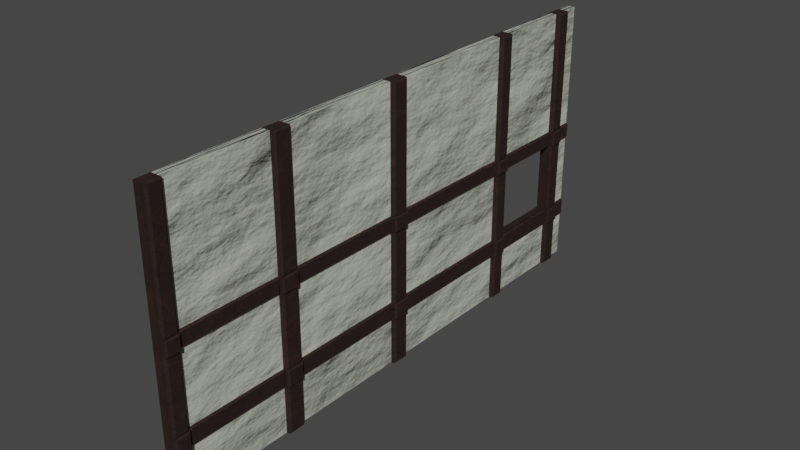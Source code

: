 # Source: LongWall.blend  (saved by Blender 3.6.11; exported with 4.5.12 LTS)
import bpy
from mathutils import Matrix  # noqa: F401  (used for matrix-valued properties, if any)

bpy.ops.wm.read_factory_settings(use_empty=True)
scene = bpy.context.scene
scene.name = 'Scene'

# ---- collections
col_collection = bpy.data.collections.new('Collection'); scene.collection.children.link(col_collection)

# ---- images (referenced by path relative to the original .blend; pixels are not part of the script)
import os
ASSET_DIR = os.environ.get("B2B_ASSET_DIR", "")  # directory of the original .blend (textures are referenced by path, not embedded)
HERE = os.path.dirname(os.path.abspath(__file__))  # packed textures are extracted next to this script under _unpacked/

def load_image(name, relpath, width, height, colorspace="sRGB"):
    """Load a texture the original file referenced (path relative to the .blend, or extracted next to this script)."""
    p = next((c for c in (os.path.join(HERE, relpath), os.path.join(ASSET_DIR, relpath)) if relpath and os.path.exists(c)), "")
    if p:
        img = bpy.data.images.load(p, check_existing=True)
        img.name = name
    else:  # same state as the original file: an image datablock whose file is absent (Cycles renders it pink)
        img = bpy.data.images.new(name, width, height)
        img.source = "FILE"
        img.filepath = "//" + (relpath or name)
    img.colorspace_settings.name = colorspace
    return img
img_woodlongwall = load_image('WoodLongWall', 'WoodLongWallDiffuse.png', 1024, 1024, 'sRGB')
img_whitelongwall = load_image('WhiteLongWall', 'WhiteLongWallNormal.png', 1024, 1024, 'sRGB')

# ---- materials (node trees are filled in below, after node groups)
mat_material = bpy.data.materials.new('Material')
mat_material_001 = bpy.data.materials.new('Material.001')

# ---- material node trees
mat_material.use_nodes = True; mat_material.node_tree.nodes.clear()
_N = mat_material.node_tree.nodes; _L = mat_material.node_tree.links
n0 = _N.new('ShaderNodeBsdfPrincipled'); n0.name = 'Principled BSDF'; n0.location = (10, 300)
n0.distribution = 'GGX'
n0.subsurface_method = 'RANDOM_WALK_SKIN'
n0.inputs[2].default_value = 0.8233
n0.inputs[3].default_value = 1.45
n0.inputs[27].default_value = (0.0, 0.0, 0.0, 1.0)
n0.inputs[28].default_value = 1.0
n1 = _N.new('ShaderNodeOutputMaterial'); n1.name = 'Material Output'; n1.location = (300, 300)
n2 = _N.new('ShaderNodeTexNoise'); n2.name = 'Noise Texture'; n2.location = (-473, 297)
n3 = _N.new('ShaderNodeMapping'); n3.name = 'Mapping'; n3.location = (-852, 296)
n4 = _N.new('ShaderNodeTexCoord'); n4.name = 'Texture Coordinate'; n4.location = (-1050, 262)
n5 = _N.new('ShaderNodeValToRGB'); n5.name = 'Color Ramp'; n5.location = (-275, 298)
while len(n5.color_ramp.elements) > 1: n5.color_ramp.elements.remove(n5.color_ramp.elements[-1])
n5.color_ramp.elements[0].position = 0.0; n5.color_ramp.elements[0].color = (0.03434, 0.01096, 0.005605, 1.0)
_e = n5.color_ramp.elements.new(0.5514); _e.color = (0.01444, 0.005182, 0.003347, 1.0)
_e = n5.color_ramp.elements.new(0.7039); _e.color = (0.006512, 0.002428, 0.001518, 1.0)
n6 = _N.new('ShaderNodeTexNoise'); n6.name = 'Musgrave Texture'; n6.location = (-652, 300)
n6.width = 150
n6.normalize = False
n6.inputs[2].default_value = 7.2
n6.inputs[3].default_value = 1.0
n6.inputs[4].default_value = 0.25
n7 = _N.new('ShaderNodeTexImage'); n7.name = 'Image Texture'; n7.location = (-478, -44)
n7.image = img_woodlongwall
_L.new(n0.outputs[0], n1.inputs[0])
_L.new(n5.outputs[0], n0.inputs[0])
_L.new(n2.outputs[0], n5.inputs[0])
_L.new(n6.outputs[0], n2.inputs[0])
_L.new(n3.outputs[0], n6.inputs[0])
_L.new(n4.outputs[3], n3.inputs[0])
n1.is_active_output = True
mat_material_001.use_nodes = True; mat_material_001.node_tree.nodes.clear()
_N = mat_material_001.node_tree.nodes; _L = mat_material_001.node_tree.links
n0 = _N.new('ShaderNodeBsdfPrincipled'); n0.name = 'Principled BSDF'; n0.location = (10, 300)
n0.distribution = 'GGX'
n0.subsurface_method = 'RANDOM_WALK_SKIN'
n0.inputs[0].default_value = (0.4452, 0.4678, 0.3968, 1.0)
n0.inputs[3].default_value = 1.45
n0.inputs[27].default_value = (0.0, 0.0, 0.0, 1.0)
n0.inputs[28].default_value = 1.0
n1 = _N.new('ShaderNodeOutputMaterial'); n1.name = 'Material Output'; n1.location = (300, 300)
n2 = _N.new('ShaderNodeBump'); n2.name = 'Bump'; n2.location = (-233, 289)
n2.inputs[1].default_value = 1.0
n2.inputs[2].default_value = 1.0
n3 = _N.new('ShaderNodeTexNoise'); n3.name = 'Noise Texture'; n3.location = (-429, 300)
n3.inputs[2].default_value = 2.6
n3.inputs[3].default_value = 15.0
n4 = _N.new('ShaderNodeMapping'); n4.name = 'Mapping'; n4.location = (-645, 304)
n5 = _N.new('ShaderNodeTexCoord'); n5.name = 'Texture Coordinate'; n5.location = (-834, 293)
n6 = _N.new('ShaderNodeTexImage'); n6.name = 'Image Texture'; n6.location = (-384, -11)
n6.image = img_whitelongwall
_L.new(n0.outputs[0], n1.inputs[0])
_L.new(n2.outputs[0], n0.inputs[5])
_L.new(n3.outputs[0], n2.inputs[3])
_L.new(n4.outputs[0], n3.inputs[0])
_L.new(n5.outputs[0], n4.inputs[0])
n1.is_active_output = True

# ---- world
world_world = bpy.data.worlds.new('World'); scene.world = world_world
world_world.use_nodes = True; world_world.node_tree.nodes.clear()
_N = world_world.node_tree.nodes; _L = world_world.node_tree.links
n0 = _N.new('ShaderNodeOutputWorld'); n0.name = 'World Output'; n0.location = (300, 300)
n1 = _N.new('ShaderNodeBackground'); n1.name = 'Background'; n1.location = (10, 300)
n1.inputs[0].default_value = (0.05088, 0.05088, 0.05088, 1.0)
_L.new(n1.outputs[0], n0.inputs[0])
n0.is_active_output = True
world_world.color = (0.05088, 0.05088, 0.05088)
world_world.use_sun_shadow = False
world_world.sun_shadow_jitter_overblur = 0.0

# ---- meshes
me_cube_001 = bpy.data.meshes.new('Cube.001')
me_cube_001.from_pydata([(-0.01967, -1.0, -1.0), (-0.01967, -1.0, 1.0), (-0.01967, 1.0, -1.0), (-0.01967, 1.0, 1.0), (0.02012, 1.0, 1.0), (0.02012, 1.0, -1.0), (0.02012, -1.0, -1.0), (0.02012, -1.0, 1.0), (-0.01967, -0.5829, -1.0), (-0.01967, -0.5829, 1.0), (0.02012, -0.5829, -1.0), (0.02012, -0.5829, 1.0), (-0.01967, -0.8751, 1.0), (0.02012, -0.8751, 1.0), (-0.01967, -0.8751, -1.0), (0.02012, -0.8751, -1.0), (-0.01967, 1.0, -0.002632), (-0.01967, -1.0, -0.002632), (0.02012, 1.0, -0.002632), (0.02012, -1.0, -0.002632), (-0.01967, -0.5829, -0.002632), (0.02012, -0.5829, -0.002632), (-0.01967, -0.8751, -0.002632), (0.02012, -0.8751, -0.002632), (-0.01967, 1.0, -0.5302), (-0.01967, -1.0, -0.5302), (0.02012, 1.0, -0.5302), (0.02012, -1.0, -0.5302), (-0.01967, -0.5829, -0.5302), (0.02012, -0.5829, -0.5302), (-0.01967, -0.8751, -0.5302), (0.02012, -0.8751, -0.5302), (-0.01967, -0.5231, -1.0), (0.02012, -0.5231, -1.0), (-0.01967, -0.5231, 1.0), (0.02012, -0.5231, 1.0), (0.02012, -0.5231, -0.002632), (-0.01967, -0.5231, -0.002632), (0.02012, -0.5231, -0.5302), (-0.01967, -0.5231, -0.5302), (-0.01967, -0.9375, 1.0), (0.02012, -0.9375, 1.0), (-0.01967, -0.9375, -1.0), (0.02012, -0.9375, -1.0), (-0.01967, -0.9375, -0.002632), (0.02012, -0.9375, -0.002632), (0.02012, -0.9375, -0.5302), (-0.01967, -0.9375, -0.5302), (-0.01967, 1.0, 0.1055), (-0.01967, -1.0, 0.1055), (0.02012, 1.0, 0.1055), (0.02012, -1.0, 0.1055), (-0.01967, -0.5829, 0.1055), (0.02012, -0.5829, 0.1055), (-0.01967, -0.8751, 0.1055), (0.02012, -0.8751, 0.1055), (-0.01967, -0.5231, 0.1055), (0.02012, -0.5231, 0.1055), (-0.01967, -0.9375, 0.1055), (0.02012, -0.9375, 0.1055), (-0.01967, 1.0, -0.6505), (-0.01967, -1.0, -0.6505), (0.02012, 1.0, -0.6505), (0.02012, -1.0, -0.6505), (-0.01967, -0.5829, -0.6505), (0.02012, -0.5829, -0.6505), (-0.01967, -0.8751, -0.6505), (0.02012, -0.8751, -0.6505), (0.02012, -0.5231, -0.6505), (-0.01967, -0.5231, -0.6505), (0.02012, -0.9375, -0.6505), (-0.01967, -0.9375, -0.6505), (-0.01967, -0.01537, -1.0), (-0.01967, 0.4923, -1.0), (0.02012, -0.01537, -1.0), (0.02012, 0.4923, -1.0), (-0.01967, -0.01537, -0.002632), (-0.01967, 0.4923, -0.002632), (-0.01967, -0.01537, -0.5302), (-0.01967, 0.4923, -0.5302), (-0.01967, 0.4923, 1.0), (-0.01967, -0.01537, 1.0), (0.02012, 0.4923, 1.0), (0.02012, -0.01537, 1.0), (0.02012, 0.4923, -0.002632), (0.02012, -0.01537, -0.002632), (0.02012, 0.4923, -0.5302), (0.02012, -0.01537, -0.5302), (0.02012, 0.4923, 0.1055), (0.02012, -0.01537, 0.1055), (-0.01967, -0.01537, 0.1055), (-0.01967, 0.4923, 0.1055), (-0.01967, -0.01537, -0.6505), (-0.01967, 0.4923, -0.6505), (0.02012, 0.4923, -0.6505), (0.02012, -0.01537, -0.6505), (-0.01967, 0.9433, -1.0), (0.02012, 0.9433, -1.0), (-0.01967, 0.9433, -0.002632), (-0.01967, 0.9433, -0.5302), (-0.01967, 0.9433, 0.1055), (-0.01967, 0.9433, -0.6505), (-0.01967, 0.9433, 1.0), (0.02012, 0.9433, 1.0), (0.02012, 0.9433, -0.002632), (0.02012, 0.9433, -0.5302), (0.02012, 0.9433, 0.1055), (0.02012, 0.9433, -0.6505), (-0.01967, 0.5604, 1.0), (0.02012, 0.5604, 1.0), (0.02012, 0.5604, -0.002632), (0.02012, 0.5604, -0.5302), (0.02012, 0.5604, 0.1055), (0.02012, 0.5604, -0.6505), (-0.01967, 0.5604, -1.0), (0.02012, 0.5604, -1.0), (-0.01967, 0.5604, -0.002632), (-0.01967, 0.5604, -0.5302), (-0.01967, 0.5604, 0.1055), (-0.01967, 0.5604, -0.6505), (-0.01967, 0.05177, -1.0), (0.02012, 0.05177, -1.0), (-0.01967, 0.05177, -0.002632), (-0.01967, 0.05177, -0.5302), (-0.01967, 0.05177, 1.0), (0.02012, 0.05177, 1.0), (0.02012, 0.05177, -0.002632), (0.02012, 0.05177, -0.5302), (0.02012, 0.05177, 0.1055), (-0.01967, 0.05177, 0.1055), (-0.01967, 0.05177, -0.6505), (0.02012, 0.05177, -0.6505), (-0.03307, 1.0, -0.6505), (-0.04079, 0.9923, -0.6582), (-0.04079, 0.9923, -0.9923), (-0.03307, 1.0, -1.0), (-0.04079, 0.9511, -0.9923), (-0.03307, 0.9433, -1.0), (-0.04079, -0.5308, 0.9923), (-0.03307, -0.5231, 1.0), (-0.03307, -0.5829, 1.0), (-0.04079, -0.5752, 0.9923), (-0.04079, -0.5752, -0.6582), (-0.03307, -0.5829, -0.6505), (-0.03307, -0.5829, -1.0), (-0.04079, -0.5752, -0.9923), (-0.04079, -0.9298, -0.9923), (-0.03307, -0.9375, -1.0), (-0.03307, -0.8751, -1.0), (-0.04079, -0.8828, -0.9923), (-0.03307, -0.8751, -0.6505), (-0.04079, -0.8828, -0.6582), (-0.03307, 0.9433, -0.002632), (-0.04079, 0.9511, -0.01035), (-0.04079, 0.9923, -0.01035), (-0.03307, 1.0, -0.002632), (-0.03307, -0.9375, -0.002632), (-0.04079, -0.9298, -0.01035), (-0.04079, -0.8828, -0.01035), (-0.03307, -0.8751, -0.002632), (-0.04079, 0.9923, -0.5225), (-0.03307, 1.0, -0.5302), (-0.04079, -0.5752, -0.01035), (-0.03307, -0.5829, -0.002632), (-0.03307, -0.5829, -0.5302), (-0.04079, -0.5752, -0.5225), (-0.04079, -0.8828, -0.5225), (-0.03307, -0.8751, -0.5302), (-0.04079, 0.9511, -0.5225), (-0.03307, 0.9433, -0.5302), (-0.04079, -0.9298, -0.5225), (-0.03307, -0.9375, -0.5302), (-0.03307, -0.5231, -1.0), (-0.04079, -0.5308, -0.9923), (-0.04079, -0.5308, -0.01035), (-0.03307, -0.5231, -0.002632), (-0.03307, -0.5231, -0.5302), (-0.04079, -0.5308, -0.5225), (-0.03307, -0.5231, -0.6505), (-0.04079, -0.5308, -0.6582), (-0.04079, -0.8828, 0.9923), (-0.03307, -0.8751, 1.0), (-0.03307, -0.9375, 1.0), (-0.04079, -0.9298, 0.9923), (-0.04079, -0.9298, -0.6582), (-0.03307, -0.9375, -0.6505), (-0.03307, 1.0, 1.0), (-0.04079, 0.9923, 0.9923), (-0.04079, 0.9923, 0.1133), (-0.03307, 1.0, 0.1055), (-0.03307, -0.5829, 0.1055), (-0.04079, -0.5752, 0.1133), (-0.04079, -0.8828, 0.1133), (-0.03307, -0.8751, 0.1055), (-0.04079, -0.5308, 0.1133), (-0.03307, -0.5231, 0.1055), (-0.03307, -0.9375, 0.1055), (-0.04079, -0.9298, 0.1133), (-0.04079, 0.9511, 0.1133), (-0.03307, 0.9433, 0.1055), (-0.03307, 0.9433, -0.6505), (-0.04079, 0.9511, -0.6582), (-0.04079, 0.5527, 0.9923), (-0.03307, 0.5604, 1.0), (-0.03307, 0.4923, 1.0), (-0.04079, 0.5, 0.9923), (-0.04079, 0.04405, 0.9923), (-0.03307, 0.05177, 1.0), (-0.03307, -0.01537, 1.0), (-0.04079, -0.007652, 0.9923), (-0.03307, 0.4923, 0.1055), (-0.04079, 0.5, 0.1133), (-0.03307, -0.01537, 0.1055), (-0.04079, -0.007652, 0.1133), (-0.04079, 0.5, -0.6582), (-0.03307, 0.4923, -0.6505), (-0.03307, 0.4923, -1.0), (-0.04079, 0.5, -0.9923), (-0.04079, -0.007652, -0.6582), (-0.03307, -0.01537, -0.6505), (-0.03307, -0.01537, -1.0), (-0.04079, -0.007652, -0.9923), (-0.04079, 0.5, -0.01035), (-0.03307, 0.4923, -0.002632), (-0.03307, 0.4923, -0.5302), (-0.04079, 0.5, -0.5225), (-0.04079, -0.007652, -0.01035), (-0.03307, -0.01537, -0.002632), (-0.03307, -0.01537, -0.5302), (-0.04079, -0.007652, -0.5225), (-0.03307, 0.9433, 1.0), (-0.04079, 0.9511, 0.9923), (-0.03307, 0.5604, -1.0), (-0.04079, 0.5527, -0.9923), (-0.04079, 0.5527, -0.01035), (-0.03307, 0.5604, -0.002632), (-0.03307, 0.5604, -0.5302), (-0.04079, 0.5527, -0.5225), (-0.03307, 0.5604, 0.1055), (-0.04079, 0.5527, 0.1133), (-0.04079, 0.5527, -0.6582), (-0.03307, 0.5604, -0.6505), (-0.03307, 0.05177, -1.0), (-0.04079, 0.04405, -0.9923), (-0.04079, 0.04405, -0.01035), (-0.03307, 0.05177, -0.002632), (-0.03307, 0.05177, -0.5302), (-0.04079, 0.04405, -0.5225), (-0.03307, 0.05177, 0.1055), (-0.04079, 0.04405, 0.1133), (-0.04079, 0.04405, -0.6582), (-0.03307, 0.05177, -0.6505), (-0.02535, 0.9433, -0.6505), (-0.0328, 0.9359, -0.6431), (-0.0328, 0.5678, -0.6431), (-0.02535, 0.5604, -0.6505), (-0.0328, 0.9359, 0.09809), (-0.02535, 0.9433, 0.1055), (-0.0328, 0.5678, 0.09809), (-0.02535, 0.5604, 0.1055), (-0.0328, 0.9359, -0.5376), (-0.02535, 0.9433, -0.5302), (-0.02535, 0.5604, -0.5302), (-0.0328, 0.5678, -0.5376), (-0.0328, 0.9359, 0.004821), (-0.02535, 0.9433, -0.002632), (-0.02535, 0.5604, -0.002632), (-0.0328, 0.5678, 0.004821), (-0.0328, 0.4849, -0.6431), (-0.02535, 0.4923, -0.6505), (-0.0328, 0.05922, -0.6431), (-0.02535, 0.05177, -0.6505), (-0.02535, -0.01537, -0.6505), (-0.0328, -0.02282, -0.6431), (-0.0328, 0.4849, 0.09809), (-0.02535, 0.4923, 0.1055), (-0.0328, 0.05922, 0.09809), (-0.02535, 0.05177, 0.1055), (-0.02535, -0.01537, 0.1055), (-0.0328, -0.02282, 0.09809), (-0.0328, 0.4849, -0.5376), (-0.02535, 0.4923, -0.5302), (-0.02535, 0.05177, -0.5302), (-0.0328, 0.05922, -0.5376), (-0.0328, -0.02282, -0.5376), (-0.02535, -0.01537, -0.5302), (-0.02535, 0.4923, -0.002632), (-0.0328, 0.4849, 0.004821), (-0.0328, 0.05922, 0.004821), (-0.02535, 0.05177, -0.002632), (-0.0328, -0.02282, 0.004821), (-0.02535, -0.01537, -0.002632), (-0.0328, -0.945, -0.6431), (-0.02535, -0.9375, -0.6505), (-0.0328, -0.5156, -0.6431), (-0.02535, -0.5231, -0.6505), (-0.0328, -0.5156, -0.5376), (-0.02535, -0.5231, -0.5302), (-0.0328, -0.8676, -0.6431), (-0.02535, -0.8751, -0.6505), (-0.0328, -0.5903, -0.6431), (-0.02535, -0.5829, -0.6505), (-0.0328, -0.9925, -0.6431), (-0.02535, -1.0, -0.6505), (-0.0328, -0.945, 0.09809), (-0.02535, -0.9375, 0.1055), (-0.0328, -0.945, -0.5376), (-0.02535, -0.9375, -0.5302), (-0.0328, -0.9925, -0.5376), (-0.02535, -1.0, -0.5302), (-0.0328, -0.945, 0.004821), (-0.02535, -0.9375, -0.002632), (-0.0328, -0.5156, 0.004821), (-0.02535, -0.5231, -0.002632), (-0.0328, -0.5156, 0.09809), (-0.02535, -0.5231, 0.1055), (-0.0328, -0.5903, -0.5376), (-0.02535, -0.5829, -0.5302), (-0.0328, -0.8676, -0.5376), (-0.02535, -0.8751, -0.5302), (-0.0328, -0.8676, 0.004821), (-0.02535, -0.8751, -0.002632), (-0.02535, -0.8751, 0.1055), (-0.0328, -0.8676, 0.09809), (-0.0328, -0.5903, 0.004821), (-0.02535, -0.5829, -0.002632), (-0.02535, -0.5829, 0.1055), (-0.0328, -0.5903, 0.09809), (-0.0328, -0.9925, 0.004821), (-0.02535, -1.0, -0.002632), (-0.0328, -0.9925, 0.09809), (-0.02535, -1.0, 0.1055), (-0.04839, 0.04523, -0.644), (-0.04186, 0.05177, -0.6505), (-0.04839, 0.04523, 0.09901), (-0.04186, 0.05177, 0.1055), (-0.04839, 0.04523, -0.5367), (-0.04186, 0.05177, -0.5302), (-0.04839, 0.04523, 0.003902), (-0.04186, 0.05177, -0.002632), (-0.04839, 0.5539, -0.644), (-0.04186, 0.5604, -0.6505), (-0.04839, 0.5539, 0.09901), (-0.04186, 0.5604, 0.1055), (-0.04839, 0.5539, -0.5367), (-0.04186, 0.5604, -0.5302), (-0.04839, 0.5539, 0.003902), (-0.04186, 0.5604, -0.002632), (-0.04839, -0.008833, 0.003902), (-0.04186, -0.01537, -0.002632), (-0.04839, -0.008833, 0.09901), (-0.04186, -0.01537, 0.1055), (-0.04839, 0.4989, 0.003902), (-0.04186, 0.4923, -0.002632), (-0.04186, 0.4923, 0.1055), (-0.04839, 0.4989, 0.09901), (-0.04839, -0.008833, -0.644), (-0.04186, -0.01537, -0.6505), (-0.04839, -0.008833, -0.5367), (-0.04186, -0.01537, -0.5302), (-0.04839, 0.4989, -0.644), (-0.04186, 0.4923, -0.6505), (-0.04186, 0.4923, -0.5302), (-0.04839, 0.4989, -0.5367), (-0.04839, 0.9499, -0.644), (-0.04186, 0.9433, -0.6505), (-0.04839, -0.931, -0.644), (-0.04186, -0.9375, -0.6505), (-0.04186, -0.5231, -0.6505), (-0.04839, -0.5296, -0.644), (-0.04839, -0.8816, -0.644), (-0.04186, -0.8751, -0.6505), (-0.04839, -0.5764, -0.644), (-0.04186, -0.5829, -0.6505), (-0.04839, 0.9935, -0.644), (-0.04186, 1.0, -0.6505), (-0.04839, 0.9499, 0.09901), (-0.04186, 0.9433, 0.1055), (-0.04839, -0.931, 0.09901), (-0.04186, -0.9375, 0.1055), (-0.04839, -0.5296, 0.09901), (-0.04186, -0.5231, 0.1055), (-0.04839, -0.5296, -0.5367), (-0.04186, -0.5231, -0.5302), (-0.04839, -0.5764, -0.5367), (-0.04186, -0.5829, -0.5302), (-0.04186, -0.5231, -0.002632), (-0.04839, -0.5296, 0.003902), (-0.04186, -0.8751, -0.5302), (-0.04839, -0.8816, -0.5367), (-0.04839, -0.931, -0.5367), (-0.04186, -0.9375, -0.5302), (-0.04186, 1.0, -0.5302), (-0.04839, 0.9935, -0.5367), (-0.04839, 0.9499, -0.5367), (-0.04186, 0.9433, -0.5302), (-0.04839, -0.931, 0.003902), (-0.04186, -0.9375, -0.002632), (-0.04839, 0.9499, 0.003902), (-0.04186, 0.9433, -0.002632), (-0.04839, -0.8816, 0.003902), (-0.04186, -0.8751, -0.002632), (-0.04839, -0.8816, 0.09901), (-0.04186, -0.8751, 0.1055), (-0.04839, -0.5764, 0.003902), (-0.04186, -0.5829, -0.002632), (-0.04839, -0.5764, 0.09901), (-0.04186, -0.5829, 0.1055), (-0.04839, 0.9935, 0.003902), (-0.04186, 1.0, -0.002632), (-0.04839, 0.9935, 0.09901), (-0.04186, 1.0, 0.1055)], [], [(40, 1, 7, 41), (59, 41, 7, 51), (48, 3, 4, 50), (61, 0, 6, 63), (96, 2, 5, 97), (71, 61, 0, 42), (91, 118, 238, 210), (14, 8, 10, 15), (57, 35, 11, 53), (34, 9, 11, 35), (42, 14, 15, 43), (64, 66, 14, 8), (53, 11, 13, 55), (9, 12, 13, 11), (29, 28, 30, 31), (122, 77, 286, 289), (38, 36, 21, 29), (402, 378, 396, 400), (22, 20, 325, 321), (49, 17, 19, 51), (24, 16, 18, 26), (46, 45, 19, 27), (70, 46, 27, 63), (60, 24, 26, 62), (68, 38, 29, 65), (65, 29, 31, 67), (28, 20, 21, 29), (76, 78, 228, 227), (44, 17, 25, 47), (17, 25, 27, 19), (30, 31, 23, 22), (21, 23, 22, 20), (76, 37, 39, 78), (95, 87, 38, 68), (39, 28, 385, 383), (87, 85, 36, 38), (81, 34, 35, 83), (89, 83, 35, 57), (92, 69, 32, 72), (8, 32, 33, 10), (124, 81, 208, 207), (67, 31, 46, 70), (31, 23, 45, 46), (77, 116, 347, 353), (0, 42, 43, 6), (100, 48, 189, 199), (55, 13, 41, 59), (12, 40, 41, 13), (23, 55, 59, 45), (79, 117, 236, 224), (85, 89, 57, 36), (81, 34, 56, 90), (1, 49, 51, 7), (40, 1, 49, 58), (14, 66, 150, 148), (9, 12, 54, 52), (21, 53, 55, 23), (36, 57, 53, 21), (16, 48, 50, 18), (45, 59, 51, 19), (64, 69, 368, 373), (15, 67, 70, 43), (274, 276, 288, 287), (74, 95, 68, 33), (10, 65, 67, 15), (33, 68, 65, 10), (2, 60, 62, 5), (43, 70, 63, 6), (37, 76, 291, 313), (79, 93, 361, 362), (79, 123, 282, 281), (25, 61, 63, 27), (115, 113, 94, 75), (121, 131, 95, 74), (344, 363, 360, 340), (78, 92, 357, 359), (72, 120, 242, 220), (30, 22, 159, 167), (110, 112, 88, 84), (126, 128, 89, 85), (93, 73, 216, 215), (9, 52, 190, 140), (112, 109, 82, 88), (128, 125, 83, 89), (108, 80, 82, 109), (124, 81, 83, 125), (111, 110, 84, 86), (127, 126, 85, 87), (90, 76, 349, 351), (101, 60, 375, 365), (113, 111, 86, 94), (131, 127, 87, 95), (24, 16, 155, 161), (92, 72, 220, 219), (32, 72, 74, 33), (120, 73, 75, 121), (42, 14, 148, 147), (62, 26, 105, 107), (130, 123, 337, 333), (26, 18, 104, 105), (3, 102, 103, 4), (50, 4, 103, 106), (8, 32, 172, 144), (18, 50, 106, 104), (22, 44, 156, 159), (66, 30, 388, 371), (5, 62, 107, 97), (114, 96, 97, 115), (73, 114, 115, 75), (98, 116, 117, 99), (107, 105, 111, 113), (71, 47, 307, 293), (105, 104, 110, 111), (102, 108, 109, 103), (106, 103, 109, 112), (101, 119, 114, 96), (104, 106, 112, 110), (102, 108, 118, 100), (44, 58, 305, 311), (97, 107, 113, 115), (72, 120, 121, 74), (77, 122, 123, 79), (94, 86, 127, 131), (76, 90, 278, 291), (86, 84, 126, 127), (80, 124, 125, 82), (88, 82, 125, 128), (93, 130, 120, 73), (84, 88, 128, 126), (80, 124, 129, 91), (117, 119, 255, 262), (75, 94, 131, 121), (69, 64, 143, 178), (37, 20, 163, 175), (44, 47, 171, 156), (71, 42, 147, 185), (54, 12, 181, 193), (56, 34, 139, 195), (118, 108, 203, 238), (129, 124, 207, 248), (119, 93, 215, 241), (130, 92, 219, 251), (116, 77, 223, 235), (122, 76, 227, 245), (98, 99, 169, 152), (60, 101, 200, 132), (3, 102, 230, 186), (179, 142, 145, 173), (90, 129, 248, 212), (28, 39, 176, 164), (54, 22, 321, 322), (187, 231, 198, 188), (73, 114, 232, 216), (158, 157, 170, 166), (47, 30, 167, 171), (240, 214, 217, 233), (120, 130, 251, 242), (12, 40, 182, 181), (250, 218, 221, 243), (16, 98, 152, 155), (202, 205, 211, 239), (64, 8, 144, 143), (174, 162, 165, 177), (151, 184, 146, 149), (206, 209, 213, 249), (123, 122, 245, 246), (40, 58, 196, 182), (99, 24, 161, 169), (66, 71, 185, 150), (81, 90, 212, 208), (34, 9, 140, 139), (117, 116, 235, 236), (39, 37, 175, 176), (133, 201, 136, 134), (138, 141, 191, 194), (101, 96, 137, 200), (154, 153, 168, 160), (80, 91, 210, 204), (48, 3, 186, 189), (180, 183, 197, 192), (108, 80, 204, 203), (96, 2, 135, 137), (77, 79, 224, 223), (102, 100, 199, 230), (234, 222, 225, 237), (20, 28, 164, 163), (244, 226, 229, 247), (32, 69, 178, 172), (78, 123, 246, 228), (52, 56, 195, 190), (114, 119, 241, 232), (58, 54, 193, 196), (133, 134, 135, 132), (137, 135, 134, 136), (139, 140, 141, 138), (143, 144, 145, 142), (147, 148, 149, 146), (151, 149, 148, 150), (153, 154, 155, 152), (157, 158, 159, 156), (154, 160, 161, 155), (163, 164, 165, 162), (158, 166, 167, 159), (169, 161, 160, 168), (171, 167, 166, 170), (144, 172, 173, 145), (162, 174, 175, 163), (164, 176, 177, 165), (174, 177, 176, 175), (179, 173, 172, 178), (181, 182, 183, 180), (156, 171, 170, 157), (185, 147, 146, 184), (187, 188, 189, 186), (140, 190, 191, 141), (180, 192, 193, 181), (138, 194, 195, 139), (182, 196, 197, 183), (196, 193, 192, 197), (199, 189, 188, 198), (190, 195, 194, 191), (184, 151, 150, 185), (201, 133, 132, 200), (142, 179, 178, 143), (203, 204, 205, 202), (207, 208, 209, 206), (204, 210, 211, 205), (208, 212, 213, 209), (215, 216, 217, 214), (219, 220, 221, 218), (223, 224, 225, 222), (227, 228, 229, 226), (186, 230, 231, 187), (152, 169, 168, 153), (200, 137, 136, 201), (230, 199, 198, 231), (216, 232, 233, 217), (222, 234, 235, 223), (224, 236, 237, 225), (210, 238, 239, 211), (214, 240, 241, 215), (234, 237, 236, 235), (240, 233, 232, 241), (202, 239, 238, 203), (220, 242, 243, 221), (226, 244, 245, 227), (228, 246, 247, 229), (212, 248, 249, 213), (218, 250, 251, 219), (244, 247, 246, 245), (250, 243, 242, 251), (206, 249, 248, 207), (2, 60, 132, 135), (47, 25, 309, 307), (90, 56, 315, 278), (92, 78, 285, 272), (64, 28, 317, 301), (61, 71, 293, 303), (118, 116, 266, 259), (101, 99, 261, 252), (129, 122, 289, 277), (130, 93, 269, 271), (99, 117, 262, 261), (284, 296, 294, 273), (25, 61, 303, 309), (56, 37, 313, 315), (78, 39, 297, 285), (123, 130, 271, 282), (256, 258, 267, 264), (49, 17, 329, 331), (316, 318, 298, 300), (304, 330, 328, 310), (30, 66, 299, 319), (93, 79, 281, 269), (17, 44, 311, 329), (28, 30, 319, 317), (52, 54, 322, 326), (69, 92, 272, 295), (116, 98, 265, 266), (20, 52, 326, 325), (39, 69, 295, 297), (98, 100, 257, 265), (66, 64, 301, 299), (280, 283, 270, 268), (260, 263, 254, 253), (91, 129, 277, 275), (100, 118, 259, 257), (77, 91, 275, 286), (327, 323, 320, 324), (306, 308, 302, 292), (58, 49, 331, 305), (279, 314, 312, 290), (256, 264, 265, 257), (279, 290, 291, 278), (295, 272, 273, 294), (289, 286, 287, 288), (263, 260, 261, 262), (276, 274, 275, 277), (283, 280, 281, 282), (277, 289, 288, 276), (255, 252, 253, 254), (309, 303, 302, 308), (319, 299, 298, 318), (280, 268, 269, 281), (313, 291, 290, 312), (299, 301, 300, 298), (259, 266, 267, 258), (274, 287, 286, 275), (318, 316, 317, 319), (329, 311, 310, 328), (316, 300, 301, 317), (266, 265, 264, 267), (327, 324, 325, 326), (260, 253, 252, 261), (284, 273, 272, 285), (331, 329, 328, 330), (314, 279, 278, 315), (323, 327, 326, 322), (297, 295, 294, 296), (262, 255, 254, 263), (330, 304, 305, 331), (296, 284, 285, 297), (282, 271, 270, 283), (304, 310, 311, 305), (321, 325, 324, 320), (322, 321, 320, 323), (258, 256, 257, 259), (308, 306, 307, 309), (271, 269, 268, 270), (315, 313, 312, 314), (306, 292, 293, 307), (303, 293, 292, 302), (119, 101, 252, 255), (56, 52, 407, 381), (47, 71, 367, 391), (69, 39, 383, 368), (118, 91, 354, 343), (92, 130, 333, 357), (117, 79, 362, 345), (123, 78, 359, 337), (48, 100, 377, 411), (71, 66, 371, 367), (91, 77, 353, 354), (389, 390, 366, 370), (116, 118, 343, 347), (393, 394, 364, 374), (22, 54, 403, 401), (119, 117, 345, 341), (100, 98, 399, 377), (98, 16, 409, 399), (99, 101, 365, 395), (129, 90, 351, 335), (93, 119, 341, 361), (76, 122, 339, 349), (58, 44, 397, 379), (30, 47, 391, 388), (342, 355, 352, 346), (60, 24, 392, 375), (44, 22, 401, 397), (54, 58, 379, 403), (20, 37, 386, 405), (24, 99, 395, 392), (410, 376, 398, 408), (16, 48, 411, 409), (28, 64, 373, 385), (37, 56, 381, 386), (382, 384, 372, 369), (380, 406, 404, 387), (52, 20, 405, 407), (122, 129, 335, 339), (334, 350, 348, 338), (357, 333, 332, 356), (361, 341, 340, 360), (373, 368, 369, 372), (353, 347, 346, 352), (406, 380, 381, 407), (393, 374, 375, 392), (367, 371, 370, 366), (349, 339, 338, 348), (377, 399, 398, 376), (355, 342, 343, 354), (389, 370, 371, 388), (336, 332, 333, 337), (363, 344, 345, 362), (376, 410, 411, 377), (391, 367, 366, 390), (379, 397, 396, 378), (354, 353, 352, 355), (395, 365, 364, 394), (394, 393, 392, 395), (402, 400, 401, 403), (382, 369, 368, 383), (405, 386, 387, 404), (344, 340, 341, 345), (351, 349, 348, 350), (359, 357, 356, 358), (362, 361, 360, 363), (397, 401, 400, 396), (380, 387, 386, 381), (384, 382, 383, 385), (365, 375, 374, 364), (399, 409, 408, 398), (390, 389, 388, 391), (334, 338, 339, 335), (342, 346, 347, 343), (385, 373, 372, 384), (378, 402, 403, 379), (410, 408, 409, 411), (407, 405, 404, 406), (350, 334, 335, 351), (358, 336, 337, 359), (336, 358, 356, 332)])
me_cube_001.polygons.foreach_set('material_index', [1, 1, 0, 1, 0, 1, 0, 1, 0, 0, 0, 1, 1, 1, 0, 0, 0, 0, 0, 0, 0, 1, 0, 0, 0, 0, 0, 0, 1, 1, 0, 0, 1, 0, 0, 1, 1, 1, 1, 0, 0, 0, 0, 0, 1, 0, 0, 0, 0, 0, 0, 1, 1, 1, 0, 1, 0, 0, 0, 0, 0, 0, 0, 1, 1, 0, 0, 1, 0, 0, 0, 0, 0, 0, 0, 0, 0, 0, 0, 0, 0, 0, 0, 0, 0, 0, 0, 0, 0, 0, 0, 0, 0, 0, 1, 1, 0, 0, 0, 0, 0, 0, 0, 0, 0, 0, 0, 1, 0, 1, 0, 0, 1, 1, 1, 1, 0, 1, 0, 1, 0, 1, 0, 0, 1, 1, 1, 1, 0, 1, 0, 1, 0, 0, 0, 0, 0, 0, 0, 0, 0, 0, 0, 0, 0, 0, 0, 0, 0, 0, 0, 0, 0, 0, 0, 0, 0, 0, 0, 0, 0, 0, 0, 0, 0, 0, 0, 0, 0, 0, 0, 0, 0, 0, 0, 0, 0, 0, 0, 0, 0, 0, 0, 0, 0, 0, 0, 0, 0, 0, 0, 0, 0, 0, 0, 0, 0, 0, 0, 0, 0, 0, 0, 0, 0, 0, 0, 0, 0, 0, 0, 0, 0, 0, 0, 0, 0, 0, 0, 0, 0, 0, 0, 0, 0, 0, 0, 0, 0, 0, 0, 0, 0, 0, 0, 0, 0, 0, 0, 0, 0, 0, 0, 0, 0, 0, 0, 0, 0, 0, 0, 0, 0, 0, 0, 0, 0, 0, 0, 0, 0, 0, 0, 0, 0, 0, 0, 0, 0, 0, 0, 0, 0, 0, 0, 0, 0, 0, 0, 0, 0, 0, 0, 0, 0, 0, 0, 0, 0, 0, 0, 0, 0, 0, 0, 0, 0, 0, 0, 0, 0, 0, 0, 0, 0, 0, 0, 0, 0, 0, 0, 0, 0, 0, 0, 0, 0, 0, 0, 0, 0, 0, 0, 0, 0, 0, 0, 0, 0, 0, 0, 0, 0, 0, 0, 0, 0, 0, 0, 0, 0, 0, 0, 0, 0, 0, 0, 0, 0, 0, 0, 0, 0, 0, 0, 0, 0, 0, 0, 0, 0, 0, 0, 0, 0, 0, 0, 0, 0, 0, 0, 0, 0, 0, 0, 0, 0, 0, 0, 0, 0, 0, 0, 0, 0, 0, 0, 0, 0, 0, 0, 0, 0, 0, 0, 0, 0, 0, 0, 0, 0, 0, 0, 0, 0, 0, 0, 0, 0, 0, 0, 0])
_uv = me_cube_001.uv_layers.new(name='UVMap')
_uv.uv.foreach_set('vector', [0.1262, 0.5368, 0.1118, 0.5376, 0.1123, 0.5469, 0.1269, 0.5461, 0.1368, 0.7544, 0.1269, 0.5461, 0.1123, 0.5469, 0.1226, 0.7552, 0.5871, 0.3149, 0.5889, 0.5236, 0.5982, 0.5235, 0.5956, 0.3155, 0.056, 0.1591, 0.01579, 0.05567, 8.178e-05, 0.06057, 0.04598, 0.1636, 0.6209, 0.03035, 0.6443, 0.02989, 0.6432, 0.01484, 0.6218, 0.01646, 0.07335, 0.1529, 0.056, 0.1591, 0.01579, 0.05567, 0.03848, 0.04984, 0.4641, 0.3107, 0.4822, 0.3119, 0.4807, 0.3134, 0.4654, 0.3125, 0.06442, 0.04492, 0.1535, 0.02787, 0.1522, 0.01464, 0.06141, 0.03079, 0.232, 0.7502, 0.2244, 0.5414, 0.21, 0.5421, 0.2185, 0.7508, 0.2237, 0.5322, 0.2096, 0.5325, 0.21, 0.5421, 0.2244, 0.5414, 0.03848, 0.04984, 0.06442, 0.04492, 0.06141, 0.03079, 0.03575, 0.03455, 0.1718, 0.1299, 0.08882, 0.1471, 0.06442, 0.04492, 0.1535, 0.02787, 0.2185, 0.7508, 0.21, 0.5421, 0.1416, 0.5454, 0.151, 0.7537, 0.2096, 0.5325, 0.1412, 0.5362, 0.1416, 0.5454, 0.21, 0.5421, 0.2225, 0.8924, 0.2193, 0.8868, 0.1583, 0.887, 0.1551, 0.8923, 0.3534, 0.2852, 0.4668, 0.2857, 0.4656, 0.2858, 0.3546, 0.2854, 0.2359, 0.893, 0.2333, 0.7748, 0.2195, 0.776, 0.2225, 0.8924, 0.1233, 0.3235, 0.116, 0.3247, 0.1135, 0.3103, 0.1206, 0.3092, 0.123, 0.3054, 0.1947, 0.2953, 0.1937, 0.2957, 0.1241, 0.3051, 0.09913, 0.3303, 0.09553, 0.3096, 0.08704, 0.3111, 0.09069, 0.3314, 0.607, 0.1642, 0.5898, 0.2944, 0.5984, 0.2953, 0.6162, 0.1668, 0.1412, 0.8926, 0.1382, 0.7788, 0.1244, 0.7794, 0.1274, 0.8928, 0.1412, 0.9198, 0.1412, 0.8926, 0.1274, 0.8928, 0.1271, 0.9197, 0.6169, 0.1382, 0.607, 0.1642, 0.6162, 0.1668, 0.627, 0.142, 0.2358, 0.9201, 0.2359, 0.893, 0.2225, 0.8924, 0.2222, 0.92, 0.2222, 0.92, 0.2225, 0.8924, 0.1551, 0.8923, 0.1553, 0.9198, 0.2179, 0.8883, 0.2146, 0.7804, 0.2195, 0.776, 0.2225, 0.8924, 0.338, 0.2855, 0.3306, 0.1472, 0.3325, 0.1491, 0.3389, 0.2839, 0.1098, 0.3073, 0.09553, 0.3096, 0.06838, 0.1846, 0.0835, 0.1799, 0.09553, 0.3096, 0.06838, 0.1846, 0.05946, 0.1879, 0.08704, 0.3111, 0.1596, 0.8887, 0.1551, 0.8923, 0.1522, 0.7784, 0.1574, 0.7819, 0.2195, 0.776, 0.1522, 0.7784, 0.1557, 0.7833, 0.2161, 0.7818, 0.338, 0.2855, 0.2078, 0.2945, 0.1944, 0.1579, 0.3306, 0.1472, 0.3515, 0.9198, 0.3513, 0.8922, 0.2359, 0.893, 0.2358, 0.9201, 0.1944, 0.1579, 0.1757, 0.1615, 0.1782, 0.1579, 0.1908, 0.1555, 0.3513, 0.8922, 0.3497, 0.7717, 0.2333, 0.7748, 0.2359, 0.893, 0.3443, 0.5275, 0.2237, 0.5322, 0.2244, 0.5414, 0.3442, 0.5371, 0.3495, 0.7466, 0.3442, 0.5371, 0.2244, 0.5414, 0.232, 0.7502, 0.3315, 0.1147, 0.1872, 0.127, 0.1759, 0.02596, 0.3252, 0.01372, 0.1535, 0.02787, 0.1759, 0.02596, 0.1743, 0.01289, 0.1522, 0.01464, 0.3601, 0.5271, 0.3443, 0.5275, 0.3453, 0.5259, 0.359, 0.5257, 0.1553, 0.9198, 0.1551, 0.8923, 0.1412, 0.8926, 0.1412, 0.9198, 0.1551, 0.8923, 0.1522, 0.7784, 0.1382, 0.7788, 0.1412, 0.8926, 0.4668, 0.2857, 0.4823, 0.2857, 0.48, 0.2882, 0.4689, 0.2882, 0.01579, 0.05567, 0.03848, 0.04984, 0.03575, 0.03455, 0.01198, 0.04053, 0.5744, 0.314, 0.5871, 0.3149, 0.586, 0.3161, 0.5754, 0.3155, 0.151, 0.7537, 0.1416, 0.5454, 0.1269, 0.5461, 0.1368, 0.7544, 0.1412, 0.5362, 0.1262, 0.5368, 0.1269, 0.5461, 0.1416, 0.5454, 0.1522, 0.7784, 0.151, 0.7537, 0.1368, 0.7544, 0.1382, 0.7788, 0.471, 0.1481, 0.4922, 0.1502, 0.4902, 0.1519, 0.4726, 0.1503, 0.3497, 0.7717, 0.3495, 0.7466, 0.232, 0.7502, 0.2333, 0.7748, 0.3443, 0.5275, 0.2237, 0.5322, 0.2126, 0.3184, 0.3369, 0.3121, 0.1118, 0.5376, 0.09913, 0.3303, 0.09069, 0.3314, 0.1026, 0.5382, 0.1262, 0.5368, 0.1118, 0.5376, 0.09913, 0.3303, 0.1133, 0.3285, 0.06442, 0.04492, 0.08882, 0.1471, 0.08719, 0.1459, 0.06229, 0.04774, 0.2096, 0.5325, 0.1412, 0.5362, 0.1273, 0.3265, 0.1969, 0.3207, 0.2195, 0.776, 0.2185, 0.7508, 0.151, 0.7537, 0.1522, 0.7784, 0.2333, 0.7748, 0.232, 0.7502, 0.2185, 0.7508, 0.2195, 0.776, 0.5898, 0.2944, 0.5871, 0.3149, 0.5956, 0.3155, 0.5984, 0.2953, 0.1382, 0.7788, 0.1368, 0.7544, 0.1226, 0.7552, 0.1244, 0.7794, 0.1718, 0.1299, 0.1872, 0.127, 0.1853, 0.1302, 0.1747, 0.1322, 0.1552, 0.9997, 0.1553, 0.9198, 0.1412, 0.9198, 0.1409, 0.9996, 0.462, 0.309, 0.358, 0.3093, 0.3573, 0.2872, 0.4628, 0.2873, 0.3517, 0.9998, 0.3515, 0.9198, 0.2358, 0.9201, 0.2358, 0.9999, 0.222, 0.9999, 0.2222, 0.92, 0.1553, 0.9198, 0.1552, 0.9997, 0.2358, 0.9999, 0.2358, 0.9201, 0.2222, 0.92, 0.222, 0.9999, 0.6536, 0.03603, 0.6169, 0.1382, 0.627, 0.142, 0.6691, 0.04026, 0.1409, 0.9996, 0.1412, 0.9198, 0.1271, 0.9197, 0.1266, 0.9995, 0.2078, 0.2945, 0.338, 0.2855, 0.3368, 0.2859, 0.2091, 0.2944, 0.471, 0.1481, 0.4754, 0.1164, 0.4776, 0.1195, 0.4744, 0.1453, 0.471, 0.1481, 0.352, 0.1465, 0.3525, 0.1461, 0.4707, 0.1477, 0.06838, 0.1846, 0.056, 0.1591, 0.04598, 0.1636, 0.05946, 0.1879, 0.484, 0.9999, 0.4839, 0.9194, 0.4682, 0.9195, 0.4683, 0.9999, 0.367, 0.9999, 0.3669, 0.9198, 0.3515, 0.9198, 0.3517, 0.9998, 0.4878, 0.1448, 0.4763, 0.1438, 0.4787, 0.1213, 0.4892, 0.1222, 0.3306, 0.1472, 0.3315, 0.1147, 0.3341, 0.1176, 0.3337, 0.144, 0.3252, 0.01372, 0.3491, 0.01288, 0.347, 0.01516, 0.3274, 0.01585, 0.0999, 0.1748, 0.123, 0.3054, 0.1219, 0.304, 0.09901, 0.177, 0.4832, 0.7698, 0.483, 0.7447, 0.4673, 0.7449, 0.4673, 0.77, 0.3653, 0.7713, 0.3648, 0.7463, 0.3495, 0.7466, 0.3497, 0.7717, 0.4754, 0.1164, 0.4796, 0.01475, 0.4818, 0.01702, 0.4767, 0.1147, 0.2096, 0.5325, 0.1969, 0.3207, 0.1984, 0.322, 0.2107, 0.531, 0.483, 0.7447, 0.4814, 0.535, 0.4649, 0.5351, 0.4673, 0.7449, 0.3648, 0.7463, 0.3606, 0.5367, 0.3442, 0.5371, 0.3495, 0.7466, 0.4813, 0.5254, 0.4651, 0.5257, 0.4649, 0.5351, 0.4814, 0.535, 0.3601, 0.5271, 0.3443, 0.5275, 0.3442, 0.5371, 0.3606, 0.5367, 0.4838, 0.8917, 0.4832, 0.7698, 0.4673, 0.77, 0.4681, 0.8917, 0.3667, 0.8923, 0.3653, 0.7713, 0.3497, 0.7717, 0.3513, 0.8922, 0.3369, 0.3121, 0.338, 0.2855, 0.3402, 0.2881, 0.3396, 0.3093, 0.603, 0.1331, 0.6169, 0.1382, 0.6137, 0.1398, 0.6044, 0.1364, 0.4839, 0.9194, 0.4838, 0.8917, 0.4681, 0.8917, 0.4682, 0.9195, 0.3669, 0.9198, 0.3667, 0.8923, 0.3513, 0.8922, 0.3515, 0.9198, 0.607, 0.1642, 0.5898, 0.2944, 0.5891, 0.2929, 0.6054, 0.1653, 0.3315, 0.1147, 0.3252, 0.01372, 0.3274, 0.01585, 0.3327, 0.1129, 0.1759, 0.02596, 0.3252, 0.01372, 0.3248, 0.0009443, 0.1743, 0.01289, 0.3491, 0.01288, 0.4796, 0.01475, 0.4804, 0.001644, 0.3486, 8.178e-05, 0.03848, 0.04984, 0.06442, 0.04492, 0.06229, 0.04774, 0.04167, 0.05193, 0.5853, 0.9193, 0.5854, 0.8915, 0.5723, 0.8915, 0.5722, 0.9193, 0.3495, 0.1143, 0.352, 0.1465, 0.3488, 0.1435, 0.347, 0.1172, 0.5854, 0.8915, 0.5852, 0.7695, 0.5721, 0.7695, 0.5723, 0.8915, 0.5853, 0.5265, 0.5719, 0.5257, 0.5715, 0.535, 0.5848, 0.5354, 0.5854, 0.7443, 0.5848, 0.5354, 0.5715, 0.535, 0.5722, 0.7443, 0.1535, 0.02787, 0.1759, 0.02596, 0.1739, 0.02834, 0.156, 0.03002, 0.5852, 0.7695, 0.5854, 0.7443, 0.5722, 0.7443, 0.5721, 0.7695, 0.123, 0.3054, 0.1098, 0.3073, 0.1104, 0.3058, 0.1219, 0.304, 0.08882, 0.1471, 0.0999, 0.1748, 0.09642, 0.173, 0.08742, 0.1505, 0.5853, 0.9999, 0.5853, 0.9193, 0.5722, 0.9193, 0.5723, 0.9999, 0.5048, 0.01553, 0.6209, 0.03035, 0.6218, 0.01646, 0.5054, 0.002438, 0.4796, 0.01475, 0.5048, 0.01553, 0.5054, 0.002438, 0.4804, 0.001644, 0.5779, 0.2931, 0.4823, 0.2857, 0.4922, 0.1502, 0.5925, 0.1605, 0.5722, 0.9193, 0.5723, 0.8915, 0.4838, 0.8917, 0.4839, 0.9194, 0.07335, 0.1529, 0.0835, 0.1799, 0.08249, 0.1794, 0.07264, 0.1538, 0.5723, 0.8915, 0.5721, 0.7695, 0.4832, 0.7698, 0.4838, 0.8917, 0.5719, 0.5257, 0.4813, 0.5254, 0.4814, 0.535, 0.5715, 0.535, 0.5722, 0.7443, 0.5715, 0.535, 0.4814, 0.535, 0.483, 0.7447, 0.603, 0.1331, 0.4933, 0.1179, 0.5048, 0.01553, 0.6209, 0.03035, 0.5721, 0.7695, 0.5722, 0.7443, 0.483, 0.7447, 0.4832, 0.7698, 0.5719, 0.5257, 0.4813, 0.5254, 0.4822, 0.3119, 0.5744, 0.314, 0.1098, 0.3073, 0.1133, 0.3285, 0.1124, 0.328, 0.1091, 0.3079, 0.5723, 0.9999, 0.5722, 0.9193, 0.4839, 0.9194, 0.484, 0.9999, 0.3252, 0.01372, 0.3491, 0.01288, 0.3486, 8.178e-05, 0.3248, 0.0009443, 0.4668, 0.2857, 0.3534, 0.2852, 0.352, 0.1465, 0.471, 0.1481, 0.4682, 0.9195, 0.4681, 0.8917, 0.3667, 0.8923, 0.3669, 0.9198, 0.338, 0.2855, 0.3369, 0.3121, 0.3365, 0.3117, 0.3368, 0.2859, 0.4681, 0.8917, 0.4673, 0.77, 0.3653, 0.7713, 0.3667, 0.8923, 0.4651, 0.5257, 0.3601, 0.5271, 0.3606, 0.5367, 0.4649, 0.5351, 0.4673, 0.7449, 0.4649, 0.5351, 0.3606, 0.5367, 0.3648, 0.7463, 0.4754, 0.1164, 0.3495, 0.1143, 0.3491, 0.01288, 0.4796, 0.01475, 0.4673, 0.77, 0.4673, 0.7449, 0.3648, 0.7463, 0.3653, 0.7713, 0.4651, 0.5257, 0.3601, 0.5271, 0.3557, 0.3115, 0.4641, 0.3107, 0.4922, 0.1502, 0.4933, 0.1179, 0.4946, 0.1184, 0.4928, 0.1497, 0.4683, 0.9999, 0.4682, 0.9195, 0.3669, 0.9198, 0.367, 0.9999, 0.1872, 0.127, 0.1718, 0.1299, 0.1726, 0.1279, 0.1857, 0.1255, 0.2078, 0.2945, 0.1947, 0.2953, 0.1955, 0.2938, 0.2068, 0.293, 0.1098, 0.3073, 0.0835, 0.1799, 0.08533, 0.181, 0.1104, 0.3058, 0.07335, 0.1529, 0.03848, 0.04984, 0.04167, 0.05193, 0.07378, 0.1507, 0.1273, 0.3265, 0.1412, 0.5362, 0.14, 0.5347, 0.1265, 0.3282, 0.2126, 0.3184, 0.2237, 0.5322, 0.2225, 0.5307, 0.2114, 0.3203, 0.4822, 0.3119, 0.4813, 0.5254, 0.4802, 0.5239, 0.4807, 0.3134, 0.3557, 0.3115, 0.3601, 0.5271, 0.359, 0.5257, 0.3542, 0.3133, 0.4933, 0.1179, 0.4754, 0.1164, 0.4767, 0.1147, 0.4923, 0.116, 0.3495, 0.1143, 0.3315, 0.1147, 0.3327, 0.1129, 0.3482, 0.1125, 0.4823, 0.2857, 0.4668, 0.2857, 0.4677, 0.2841, 0.4814, 0.2842, 0.3534, 0.2852, 0.338, 0.2855, 0.3389, 0.2839, 0.3525, 0.2836, 0.5779, 0.2931, 0.5925, 0.1605, 0.5934, 0.1626, 0.5789, 0.2918, 0.6169, 0.1382, 0.603, 0.1331, 0.6046, 0.1319, 0.6164, 0.136, 0.5853, 0.5265, 0.5719, 0.5257, 0.5733, 0.524, 0.5858, 0.5237, 0.184, 0.1235, 0.1736, 0.1252, 0.1591, 0.03256, 0.1715, 0.03114, 0.3369, 0.3121, 0.3557, 0.3115, 0.3542, 0.3133, 0.3385, 0.3138, 0.1757, 0.1615, 0.1944, 0.1579, 0.1929, 0.1602, 0.1778, 0.163, 0.1273, 0.3265, 0.123, 0.3054, 0.1241, 0.3051, 0.1279, 0.3267, 0.584, 0.5217, 0.5751, 0.5218, 0.5766, 0.3176, 0.5847, 0.3179, 0.4796, 0.01475, 0.5048, 0.01553, 0.5024, 0.01781, 0.4818, 0.01702, 0.1205, 0.3021, 0.1112, 0.3037, 0.08752, 0.1825, 0.09778, 0.1799, 0.0835, 0.1799, 0.0999, 0.1748, 0.09901, 0.177, 0.08533, 0.181, 0.491, 0.1134, 0.4784, 0.1124, 0.4845, 0.01971, 0.4994, 0.02052, 0.3491, 0.01288, 0.3495, 0.1143, 0.3482, 0.1125, 0.347, 0.01516, 0.1412, 0.5362, 0.1262, 0.5368, 0.1273, 0.5353, 0.14, 0.5347, 0.3466, 0.11, 0.3341, 0.1104, 0.3302, 0.01841, 0.3444, 0.01791, 0.5898, 0.2944, 0.5779, 0.2931, 0.5789, 0.2918, 0.5891, 0.2929, 0.4787, 0.5219, 0.4676, 0.522, 0.4672, 0.3149, 0.4789, 0.3153, 0.1718, 0.1299, 0.1535, 0.02787, 0.156, 0.03002, 0.1726, 0.1279, 0.2054, 0.2909, 0.1964, 0.2918, 0.1803, 0.1648, 0.1911, 0.1631, 0.08518, 0.1441, 0.07427, 0.1477, 0.04566, 0.05427, 0.05971, 0.05097, 0.3575, 0.5236, 0.3467, 0.5239, 0.3405, 0.3159, 0.3523, 0.3155, 0.352, 0.1465, 0.3534, 0.2852, 0.3525, 0.2836, 0.3502, 0.1486, 0.1262, 0.5368, 0.1133, 0.3285, 0.1145, 0.3297, 0.1273, 0.5353, 0.5925, 0.1605, 0.607, 0.1642, 0.6054, 0.1653, 0.5934, 0.1626, 0.08882, 0.1471, 0.07335, 0.1529, 0.07378, 0.1507, 0.08719, 0.1459, 0.3443, 0.5275, 0.3369, 0.3121, 0.3385, 0.3138, 0.3453, 0.5259, 0.2237, 0.5322, 0.2096, 0.5325, 0.2107, 0.531, 0.2225, 0.5307, 0.4922, 0.1502, 0.4823, 0.2857, 0.4814, 0.2842, 0.4902, 0.1519, 0.1944, 0.1579, 0.2078, 0.2945, 0.2068, 0.293, 0.1929, 0.1602, 0.6159, 0.133, 0.6065, 0.1302, 0.6275, 0.03622, 0.6411, 0.03809, 0.221, 0.5286, 0.212, 0.529, 0.2003, 0.3237, 0.2099, 0.3228, 0.603, 0.1331, 0.6209, 0.03035, 0.6239, 0.0332, 0.6046, 0.1319, 0.5883, 0.2908, 0.5802, 0.2898, 0.5947, 0.1653, 0.6035, 0.1669, 0.4651, 0.5257, 0.4641, 0.3107, 0.4654, 0.3125, 0.4662, 0.5241, 0.5871, 0.3149, 0.5889, 0.5236, 0.5858, 0.5237, 0.586, 0.3161, 0.1384, 0.5327, 0.1287, 0.5332, 0.116, 0.3314, 0.1253, 0.3305, 0.4813, 0.5254, 0.4651, 0.5257, 0.4662, 0.5241, 0.4802, 0.5239, 0.6209, 0.03035, 0.6443, 0.02989, 0.6458, 0.03517, 0.6239, 0.0332, 0.4668, 0.2857, 0.471, 0.1481, 0.4726, 0.1503, 0.4677, 0.2841, 0.5719, 0.5257, 0.5744, 0.314, 0.5754, 0.3155, 0.5733, 0.524, 0.4802, 0.2822, 0.469, 0.2818, 0.4748, 0.1529, 0.4878, 0.1539, 0.1947, 0.2953, 0.1757, 0.1615, 0.1778, 0.163, 0.1955, 0.2938, 0.3512, 0.2814, 0.34, 0.2817, 0.335, 0.1515, 0.3479, 0.1511, 0.1759, 0.02596, 0.1872, 0.127, 0.1857, 0.1255, 0.1739, 0.02834, 0.3306, 0.1472, 0.352, 0.1465, 0.3502, 0.1486, 0.3325, 0.1491, 0.1969, 0.3207, 0.2126, 0.3184, 0.2114, 0.3203, 0.1984, 0.322, 0.5048, 0.01553, 0.4933, 0.1179, 0.4923, 0.116, 0.5024, 0.01781, 0.1133, 0.3285, 0.1273, 0.3265, 0.1265, 0.3282, 0.1145, 0.3297, 0.6159, 0.133, 0.6411, 0.03809, 0.6458, 0.03517, 0.6164, 0.136, 0.6239, 0.0332, 0.6458, 0.03517, 0.6411, 0.03809, 0.6275, 0.03622, 0.2225, 0.5307, 0.2107, 0.531, 0.212, 0.529, 0.221, 0.5286, 0.1726, 0.1279, 0.156, 0.03002, 0.1591, 0.03256, 0.1736, 0.1252, 0.04167, 0.05193, 0.06229, 0.04774, 0.05971, 0.05097, 0.04566, 0.05427, 0.08518, 0.1441, 0.05971, 0.05097, 0.06229, 0.04774, 0.08719, 0.1459, 0.5802, 0.2898, 0.5883, 0.2908, 0.5891, 0.2929, 0.5789, 0.2918, 0.1112, 0.3037, 0.1205, 0.3021, 0.1219, 0.304, 0.1104, 0.3058, 0.5883, 0.2908, 0.6035, 0.1669, 0.6054, 0.1653, 0.5891, 0.2929, 0.1955, 0.2938, 0.1778, 0.163, 0.1803, 0.1648, 0.1964, 0.2918, 0.1205, 0.3021, 0.09778, 0.1799, 0.09901, 0.177, 0.1219, 0.304, 0.5934, 0.1626, 0.6054, 0.1653, 0.6035, 0.1669, 0.5947, 0.1653, 0.08533, 0.181, 0.09901, 0.177, 0.09778, 0.1799, 0.08752, 0.1825, 0.156, 0.03002, 0.1739, 0.02834, 0.1715, 0.03114, 0.1591, 0.03256, 0.1964, 0.2918, 0.2054, 0.2909, 0.2068, 0.293, 0.1955, 0.2938, 0.1778, 0.163, 0.1929, 0.1602, 0.1911, 0.1631, 0.1803, 0.1648, 0.2054, 0.2909, 0.1911, 0.1631, 0.1929, 0.1602, 0.2068, 0.293, 0.184, 0.1235, 0.1715, 0.03114, 0.1739, 0.02834, 0.1857, 0.1255, 0.14, 0.5347, 0.1273, 0.5353, 0.1287, 0.5332, 0.1384, 0.5327, 0.1104, 0.3058, 0.08533, 0.181, 0.08752, 0.1825, 0.1112, 0.3037, 0.07378, 0.1507, 0.04167, 0.05193, 0.04566, 0.05427, 0.07427, 0.1477, 0.584, 0.5217, 0.5847, 0.3179, 0.586, 0.3161, 0.5858, 0.5237, 0.2107, 0.531, 0.1984, 0.322, 0.2003, 0.3237, 0.212, 0.529, 0.1384, 0.5327, 0.1253, 0.3305, 0.1265, 0.3282, 0.14, 0.5347, 0.221, 0.5286, 0.2099, 0.3228, 0.2114, 0.3203, 0.2225, 0.5307, 0.1273, 0.5353, 0.1145, 0.3297, 0.116, 0.3314, 0.1287, 0.5332, 0.1145, 0.3297, 0.1265, 0.3282, 0.1253, 0.3305, 0.116, 0.3314, 0.5754, 0.3155, 0.586, 0.3161, 0.5847, 0.3179, 0.5766, 0.3176, 0.1984, 0.322, 0.2114, 0.3203, 0.2099, 0.3228, 0.2003, 0.3237, 0.07427, 0.1477, 0.08518, 0.1441, 0.08719, 0.1459, 0.07378, 0.1507, 0.6065, 0.1302, 0.6159, 0.133, 0.6164, 0.136, 0.6046, 0.1319, 0.1736, 0.1252, 0.184, 0.1235, 0.1857, 0.1255, 0.1726, 0.1279, 0.4802, 0.5239, 0.4662, 0.5241, 0.4676, 0.522, 0.4787, 0.5219, 0.359, 0.5257, 0.3453, 0.5259, 0.3467, 0.5239, 0.3575, 0.5236, 0.4662, 0.5241, 0.4654, 0.3125, 0.4672, 0.3149, 0.4676, 0.522, 0.3453, 0.5259, 0.3385, 0.3138, 0.3405, 0.3159, 0.3467, 0.5239, 0.4767, 0.1147, 0.4818, 0.01702, 0.4845, 0.01971, 0.4784, 0.1124, 0.3327, 0.1129, 0.3274, 0.01585, 0.3302, 0.01841, 0.3341, 0.1104, 0.4677, 0.2841, 0.4726, 0.1503, 0.4748, 0.1529, 0.469, 0.2818, 0.3389, 0.2839, 0.3325, 0.1491, 0.335, 0.1515, 0.34, 0.2817, 0.5858, 0.5237, 0.5733, 0.524, 0.5751, 0.5218, 0.584, 0.5217, 0.5789, 0.2918, 0.5934, 0.1626, 0.5947, 0.1653, 0.5802, 0.2898, 0.6046, 0.1319, 0.6239, 0.0332, 0.6275, 0.03622, 0.6065, 0.1302, 0.5733, 0.524, 0.5754, 0.3155, 0.5766, 0.3176, 0.5751, 0.5218, 0.4818, 0.01702, 0.5024, 0.01781, 0.4994, 0.02052, 0.4845, 0.01971, 0.469, 0.2818, 0.4802, 0.2822, 0.4814, 0.2842, 0.4677, 0.2841, 0.4726, 0.1503, 0.4902, 0.1519, 0.4878, 0.1539, 0.4748, 0.1529, 0.4654, 0.3125, 0.4807, 0.3134, 0.4789, 0.3153, 0.4672, 0.3149, 0.4784, 0.1124, 0.491, 0.1134, 0.4923, 0.116, 0.4767, 0.1147, 0.4802, 0.2822, 0.4878, 0.1539, 0.4902, 0.1519, 0.4814, 0.2842, 0.491, 0.1134, 0.4994, 0.02052, 0.5024, 0.01781, 0.4923, 0.116, 0.4787, 0.5219, 0.4789, 0.3153, 0.4807, 0.3134, 0.4802, 0.5239, 0.3274, 0.01585, 0.347, 0.01516, 0.3444, 0.01791, 0.3302, 0.01841, 0.34, 0.2817, 0.3512, 0.2814, 0.3525, 0.2836, 0.3389, 0.2839, 0.3325, 0.1491, 0.3502, 0.1486, 0.3479, 0.1511, 0.335, 0.1515, 0.3385, 0.3138, 0.3542, 0.3133, 0.3523, 0.3155, 0.3405, 0.3159, 0.3341, 0.1104, 0.3466, 0.11, 0.3482, 0.1125, 0.3327, 0.1129, 0.3512, 0.2814, 0.3479, 0.1511, 0.3502, 0.1486, 0.3525, 0.2836, 0.3466, 0.11, 0.3444, 0.01791, 0.347, 0.01516, 0.3482, 0.1125, 0.3575, 0.5236, 0.3523, 0.3155, 0.3542, 0.3133, 0.359, 0.5257, 0.6536, 0.03603, 0.6169, 0.1382, 0.6164, 0.136, 0.6458, 0.03517, 0.0835, 0.1799, 0.06838, 0.1846, 0.0688, 0.1839, 0.08249, 0.1794, 0.3369, 0.3121, 0.2126, 0.3184, 0.2128, 0.3183, 0.3365, 0.3117, 0.3315, 0.1147, 0.3306, 0.1472, 0.3302, 0.1468, 0.3301, 0.1151, 0.1718, 0.1299, 0.1757, 0.1615, 0.175, 0.1611, 0.1705, 0.1304, 0.056, 0.1591, 0.07335, 0.1529, 0.07264, 0.1538, 0.05736, 0.1595, 0.4822, 0.3119, 0.4823, 0.2857, 0.4833, 0.2861, 0.4829, 0.3115, 0.603, 0.1331, 0.5925, 0.1605, 0.5926, 0.1607, 0.601, 0.1326, 0.3557, 0.3115, 0.3534, 0.2852, 0.3546, 0.2854, 0.3562, 0.3111, 0.3495, 0.1143, 0.4754, 0.1164, 0.4739, 0.1166, 0.3508, 0.1146, 0.5925, 0.1605, 0.4922, 0.1502, 0.4928, 0.1497, 0.5926, 0.1607, 0.3282, 0.1449, 0.196, 0.1556, 0.1922, 0.1285, 0.3271, 0.1172, 0.06838, 0.1846, 0.056, 0.1591, 0.05736, 0.1595, 0.0688, 0.1839, 0.2126, 0.3184, 0.2078, 0.2945, 0.2091, 0.2944, 0.2128, 0.3183, 0.3306, 0.1472, 0.1944, 0.1579, 0.1945, 0.1576, 0.3302, 0.1468, 0.352, 0.1465, 0.3495, 0.1143, 0.3508, 0.1146, 0.3525, 0.1461, 0.5723, 0.3133, 0.4851, 0.3097, 0.4857, 0.288, 0.5741, 0.2934, 0.09913, 0.3303, 0.09553, 0.3096, 0.0964, 0.31, 0.09978, 0.3297, 0.1724, 0.1595, 0.1012, 0.173, 0.0944, 0.1476, 0.1679, 0.1328, 0.1103, 0.3266, 0.1014, 0.3279, 0.09858, 0.3113, 0.1075, 0.3098, 0.0999, 0.1748, 0.08882, 0.1471, 0.0906, 0.1468, 0.1, 0.1748, 0.4754, 0.1164, 0.471, 0.1481, 0.4707, 0.1477, 0.4739, 0.1166, 0.09553, 0.3096, 0.1098, 0.3073, 0.1091, 0.3079, 0.0964, 0.31, 0.1757, 0.1615, 0.0999, 0.1748, 0.1, 0.1748, 0.175, 0.1611, 0.1969, 0.3207, 0.1273, 0.3265, 0.1279, 0.3267, 0.196, 0.3204, 0.1872, 0.127, 0.3315, 0.1147, 0.3301, 0.1151, 0.1888, 0.127, 0.4823, 0.2857, 0.5779, 0.2931, 0.5768, 0.2926, 0.4833, 0.2861, 0.1947, 0.2953, 0.1969, 0.3207, 0.196, 0.3204, 0.1937, 0.2957, 0.1944, 0.1579, 0.1872, 0.127, 0.1888, 0.127, 0.1945, 0.1576, 0.5779, 0.2931, 0.5744, 0.314, 0.574, 0.3143, 0.5768, 0.2926, 0.08882, 0.1471, 0.1718, 0.1299, 0.1705, 0.1304, 0.0906, 0.1468, 0.4689, 0.1458, 0.3545, 0.1441, 0.3539, 0.1165, 0.4706, 0.1184, 0.5916, 0.1592, 0.495, 0.1479, 0.4975, 0.1206, 0.5971, 0.1335, 0.4641, 0.3107, 0.3557, 0.3115, 0.3562, 0.3111, 0.4637, 0.3105, 0.5744, 0.314, 0.4822, 0.3119, 0.4829, 0.3115, 0.574, 0.3143, 0.4668, 0.2857, 0.4641, 0.3107, 0.4637, 0.3105, 0.4656, 0.2858, 0.1937, 0.3188, 0.1296, 0.3254, 0.1267, 0.3058, 0.1915, 0.2978, 0.07977, 0.1781, 0.06995, 0.1817, 0.06059, 0.1605, 0.07108, 0.1565, 0.1133, 0.3285, 0.09913, 0.3303, 0.09978, 0.3297, 0.1124, 0.328, 0.3346, 0.31, 0.2143, 0.3168, 0.212, 0.2955, 0.3341, 0.2878, 0.5723, 0.3133, 0.5741, 0.2934, 0.5768, 0.2926, 0.574, 0.3143, 0.3346, 0.31, 0.3341, 0.2878, 0.3368, 0.2859, 0.3365, 0.3117, 0.1888, 0.127, 0.3301, 0.1151, 0.3271, 0.1172, 0.1922, 0.1285, 0.3546, 0.2854, 0.4656, 0.2858, 0.4628, 0.2873, 0.3573, 0.2872, 0.495, 0.1479, 0.5916, 0.1592, 0.5926, 0.1607, 0.4928, 0.1497, 0.358, 0.3093, 0.462, 0.309, 0.4637, 0.3105, 0.3562, 0.3111, 0.3545, 0.1441, 0.4689, 0.1458, 0.4707, 0.1477, 0.3525, 0.1461, 0.3562, 0.3111, 0.3546, 0.2854, 0.3573, 0.2872, 0.358, 0.3093, 0.4946, 0.1184, 0.601, 0.1326, 0.5971, 0.1335, 0.4975, 0.1206, 0.0688, 0.1839, 0.05736, 0.1595, 0.06059, 0.1605, 0.06995, 0.1817, 0.1, 0.1748, 0.0906, 0.1468, 0.0944, 0.1476, 0.1012, 0.173, 0.4689, 0.1458, 0.4706, 0.1184, 0.4739, 0.1166, 0.4707, 0.1477, 0.2091, 0.2944, 0.3368, 0.2859, 0.3341, 0.2878, 0.212, 0.2955, 0.0906, 0.1468, 0.1705, 0.1304, 0.1679, 0.1328, 0.0944, 0.1476, 0.4829, 0.3115, 0.4833, 0.2861, 0.4857, 0.288, 0.4851, 0.3097, 0.462, 0.309, 0.4628, 0.2873, 0.4656, 0.2858, 0.4637, 0.3105, 0.1012, 0.173, 0.1724, 0.1595, 0.175, 0.1611, 0.1, 0.1748, 0.0964, 0.31, 0.1091, 0.3079, 0.1075, 0.3098, 0.09858, 0.3113, 0.1724, 0.1595, 0.1679, 0.1328, 0.1705, 0.1304, 0.175, 0.1611, 0.4833, 0.2861, 0.5768, 0.2926, 0.5741, 0.2934, 0.4857, 0.288, 0.1937, 0.3188, 0.1915, 0.2978, 0.1937, 0.2957, 0.196, 0.3204, 0.5916, 0.1592, 0.5971, 0.1335, 0.601, 0.1326, 0.5926, 0.1607, 0.3282, 0.1449, 0.3271, 0.1172, 0.3301, 0.1151, 0.3302, 0.1468, 0.09978, 0.3297, 0.0964, 0.31, 0.09858, 0.3113, 0.1014, 0.3279, 0.2143, 0.3168, 0.3346, 0.31, 0.3365, 0.3117, 0.2128, 0.3183, 0.1296, 0.3254, 0.1937, 0.3188, 0.196, 0.3204, 0.1279, 0.3267, 0.1945, 0.1576, 0.1888, 0.127, 0.1922, 0.1285, 0.196, 0.1556, 0.4928, 0.1497, 0.4946, 0.1184, 0.4975, 0.1206, 0.495, 0.1479, 0.1014, 0.3279, 0.1103, 0.3266, 0.1124, 0.328, 0.09978, 0.3297, 0.196, 0.1556, 0.3282, 0.1449, 0.3302, 0.1468, 0.1945, 0.1576, 0.3525, 0.1461, 0.3508, 0.1146, 0.3539, 0.1165, 0.3545, 0.1441, 0.1103, 0.3266, 0.1075, 0.3098, 0.1091, 0.3079, 0.1124, 0.328, 0.1241, 0.3051, 0.1937, 0.2957, 0.1915, 0.2978, 0.1267, 0.3058, 0.1279, 0.3267, 0.1241, 0.3051, 0.1267, 0.3058, 0.1296, 0.3254, 0.4851, 0.3097, 0.5723, 0.3133, 0.574, 0.3143, 0.4829, 0.3115, 0.06995, 0.1817, 0.07977, 0.1781, 0.08249, 0.1794, 0.0688, 0.1839, 0.3508, 0.1146, 0.4739, 0.1166, 0.4706, 0.1184, 0.3539, 0.1165, 0.2128, 0.3183, 0.2091, 0.2944, 0.212, 0.2955, 0.2143, 0.3168, 0.07977, 0.1781, 0.07108, 0.1565, 0.07264, 0.1538, 0.08249, 0.1794, 0.05736, 0.1595, 0.07264, 0.1538, 0.07108, 0.1565, 0.06059, 0.1605, 0.4933, 0.1179, 0.603, 0.1331, 0.601, 0.1326, 0.4946, 0.1184, 0.2126, 0.3184, 0.1969, 0.3207, 0.199, 0.3178, 0.2096, 0.3162, 0.0835, 0.1799, 0.07335, 0.1529, 0.0767, 0.1545, 0.0851, 0.1766, 0.1872, 0.127, 0.1944, 0.1579, 0.1908, 0.1555, 0.1853, 0.1302, 0.4822, 0.3119, 0.4641, 0.3107, 0.4669, 0.3082, 0.4797, 0.309, 0.3315, 0.1147, 0.3495, 0.1143, 0.347, 0.1172, 0.3341, 0.1176, 0.4922, 0.1502, 0.471, 0.1481, 0.4744, 0.1453, 0.4894, 0.1468, 0.352, 0.1465, 0.3306, 0.1472, 0.3337, 0.144, 0.3488, 0.1435, 0.5871, 0.3149, 0.5744, 0.314, 0.5768, 0.312, 0.5852, 0.3126, 0.07335, 0.1529, 0.08882, 0.1471, 0.08742, 0.1505, 0.0767, 0.1545, 0.4641, 0.3107, 0.4668, 0.2857, 0.4689, 0.2882, 0.4669, 0.3082, 0.09449, 0.1718, 0.08585, 0.1748, 0.07847, 0.1556, 0.08686, 0.1524, 0.4823, 0.2857, 0.4822, 0.3119, 0.4797, 0.309, 0.48, 0.2882, 0.6048, 0.1595, 0.5975, 0.1573, 0.6049, 0.1382, 0.612, 0.1408, 0.123, 0.3054, 0.1273, 0.3265, 0.1247, 0.3246, 0.1213, 0.3078, 0.4933, 0.1179, 0.4922, 0.1502, 0.4894, 0.1468, 0.4905, 0.1206, 0.5744, 0.314, 0.5779, 0.2931, 0.5796, 0.2954, 0.5768, 0.312, 0.5779, 0.2931, 0.5898, 0.2944, 0.5875, 0.2963, 0.5796, 0.2954, 0.5925, 0.1605, 0.603, 0.1331, 0.6044, 0.1364, 0.5958, 0.1586, 0.3557, 0.3115, 0.3369, 0.3121, 0.3396, 0.3093, 0.3528, 0.3088, 0.4754, 0.1164, 0.4933, 0.1179, 0.4905, 0.1206, 0.4776, 0.1195, 0.338, 0.2855, 0.3534, 0.2852, 0.3513, 0.2878, 0.3402, 0.2881, 0.1133, 0.3285, 0.1098, 0.3073, 0.1122, 0.3092, 0.1151, 0.326, 0.0999, 0.1748, 0.0835, 0.1799, 0.0851, 0.1766, 0.09642, 0.173, 0.4784, 0.3074, 0.4685, 0.3068, 0.4698, 0.2897, 0.4789, 0.2899, 0.6169, 0.1382, 0.607, 0.1642, 0.6054, 0.1611, 0.6137, 0.1398, 0.1098, 0.3073, 0.123, 0.3054, 0.1213, 0.3078, 0.1122, 0.3092, 0.1273, 0.3265, 0.1133, 0.3285, 0.1151, 0.326, 0.1247, 0.3246, 0.1947, 0.2953, 0.2078, 0.2945, 0.206, 0.297, 0.197, 0.2976, 0.607, 0.1642, 0.5925, 0.1605, 0.5958, 0.1586, 0.6054, 0.1611, 0.5843, 0.3114, 0.5781, 0.3107, 0.5803, 0.2967, 0.5863, 0.2974, 0.5898, 0.2944, 0.5871, 0.3149, 0.5852, 0.3126, 0.5875, 0.2963, 0.1757, 0.1615, 0.1718, 0.1299, 0.1747, 0.1322, 0.1782, 0.1579, 0.2078, 0.2945, 0.2126, 0.3184, 0.2096, 0.3162, 0.206, 0.297, 0.1889, 0.1541, 0.1795, 0.1558, 0.176, 0.1337, 0.1845, 0.1321, 0.2081, 0.3149, 0.2001, 0.316, 0.1981, 0.2991, 0.2054, 0.2984, 0.1969, 0.3207, 0.1947, 0.2953, 0.197, 0.2976, 0.199, 0.3178, 0.3534, 0.2852, 0.3557, 0.3115, 0.3528, 0.3088, 0.3513, 0.2878, 0.3512, 0.3073, 0.3412, 0.3076, 0.3412, 0.2896, 0.3504, 0.2894, 0.3341, 0.1176, 0.347, 0.1172, 0.3459, 0.119, 0.3353, 0.1193, 0.4776, 0.1195, 0.4905, 0.1206, 0.4892, 0.1222, 0.4787, 0.1213, 0.1747, 0.1322, 0.1853, 0.1302, 0.1845, 0.1321, 0.176, 0.1337, 0.4689, 0.2882, 0.48, 0.2882, 0.4789, 0.2899, 0.4698, 0.2897, 0.2001, 0.316, 0.2081, 0.3149, 0.2096, 0.3162, 0.199, 0.3178, 0.6048, 0.1595, 0.612, 0.1408, 0.6137, 0.1398, 0.6054, 0.1611, 0.0767, 0.1545, 0.08742, 0.1505, 0.08686, 0.1524, 0.07847, 0.1556, 0.3402, 0.2881, 0.3513, 0.2878, 0.3504, 0.2894, 0.3412, 0.2896, 0.5768, 0.312, 0.5796, 0.2954, 0.5803, 0.2967, 0.5781, 0.3107, 0.4685, 0.3068, 0.4784, 0.3074, 0.4797, 0.309, 0.4669, 0.3082, 0.09449, 0.1718, 0.08686, 0.1524, 0.08742, 0.1505, 0.09642, 0.173, 0.3469, 0.1418, 0.3459, 0.119, 0.347, 0.1172, 0.3488, 0.1435, 0.4763, 0.1438, 0.4878, 0.1448, 0.4894, 0.1468, 0.4744, 0.1453, 0.5781, 0.3107, 0.5843, 0.3114, 0.5852, 0.3126, 0.5768, 0.312, 0.0851, 0.1766, 0.0767, 0.1545, 0.07847, 0.1556, 0.08585, 0.1748, 0.1151, 0.326, 0.1122, 0.3092, 0.1135, 0.3103, 0.116, 0.3247, 0.4669, 0.3082, 0.4689, 0.2882, 0.4698, 0.2897, 0.4685, 0.3068, 0.5958, 0.1586, 0.6044, 0.1364, 0.6049, 0.1382, 0.5975, 0.1573, 0.5975, 0.1573, 0.6048, 0.1595, 0.6054, 0.1611, 0.5958, 0.1586, 0.1233, 0.3235, 0.1206, 0.3092, 0.1213, 0.3078, 0.1247, 0.3246, 0.1889, 0.1541, 0.1845, 0.1321, 0.1853, 0.1302, 0.1908, 0.1555, 0.197, 0.2976, 0.206, 0.297, 0.2054, 0.2984, 0.1981, 0.2991, 0.4878, 0.1448, 0.4892, 0.1222, 0.4905, 0.1206, 0.4894, 0.1468, 0.3396, 0.3093, 0.3402, 0.2881, 0.3412, 0.2896, 0.3412, 0.3076, 0.3337, 0.144, 0.3341, 0.1176, 0.3353, 0.1193, 0.3354, 0.1421, 0.4744, 0.1453, 0.4776, 0.1195, 0.4787, 0.1213, 0.4763, 0.1438, 0.1122, 0.3092, 0.1213, 0.3078, 0.1206, 0.3092, 0.1135, 0.3103, 0.2081, 0.3149, 0.2054, 0.2984, 0.206, 0.297, 0.2096, 0.3162, 0.1795, 0.1558, 0.1889, 0.1541, 0.1908, 0.1555, 0.1782, 0.1579, 0.6044, 0.1364, 0.6137, 0.1398, 0.612, 0.1408, 0.6049, 0.1382, 0.5796, 0.2954, 0.5875, 0.2963, 0.5863, 0.2974, 0.5803, 0.2967, 0.08585, 0.1748, 0.09449, 0.1718, 0.09642, 0.173, 0.0851, 0.1766, 0.3512, 0.3073, 0.3504, 0.2894, 0.3513, 0.2878, 0.3528, 0.3088, 0.4784, 0.3074, 0.4789, 0.2899, 0.48, 0.2882, 0.4797, 0.309, 0.1782, 0.1579, 0.1747, 0.1322, 0.176, 0.1337, 0.1795, 0.1558, 0.116, 0.3247, 0.1233, 0.3235, 0.1247, 0.3246, 0.1151, 0.326, 0.5843, 0.3114, 0.5863, 0.2974, 0.5875, 0.2963, 0.5852, 0.3126, 0.199, 0.3178, 0.197, 0.2976, 0.1981, 0.2991, 0.2001, 0.316, 0.3412, 0.3076, 0.3512, 0.3073, 0.3528, 0.3088, 0.3396, 0.3093, 0.3354, 0.1421, 0.3469, 0.1418, 0.3488, 0.1435, 0.3337, 0.144, 0.3469, 0.1418, 0.3354, 0.1421, 0.3353, 0.1193, 0.3459, 0.119])
me_cube_001.materials.append(mat_material)
me_cube_001.materials.append(mat_material_001)
me_cube_001.update()

# ---- objects
ob_cube = bpy.data.objects.new('Cube', me_cube_001)

# ---- transforms, parenting, visibility, modifiers, constraints
ob_cube.location = (0.0, 0.0, 3.272)
ob_cube.rotation_euler = (0.0, -0.0, -3.142)
ob_cube.scale = (5.004, 6.368, 3.257)
_m = ob_cube.modifiers.new('Solidify', 'SOLIDIFY')
_m.thickness = 1e-05

# ---- collection membership
col_collection.objects.link(ob_cube)

# ---- scene / render settings (as saved in the file)
scene.frame_start = 1; scene.frame_end = 250; scene.frame_set(1)
scene.render.engine = 'CYCLES'
scene.cycles.sampling_pattern = 'TABULATED_SOBOL'
scene.cycles.bake_type = 'ROUGHNESS'
scene.view_settings.view_transform = 'Filmic'
bpy.context.view_layer.update()

# ---- added for rendering (the .blend has no active camera and no usable light): camera, sun
cam_auto = bpy.data.cameras.new('AutoCamera')
cam_auto.lens = 50.0
cam_auto.sensor_width = 36.0
cam_auto.clip_end = 1000.0
ob_auto_camera = bpy.data.objects.new('AutoCamera', cam_auto)
scene.collection.objects.link(ob_auto_camera)
ob_auto_camera.location = (13.3096, -15.8866, 13.8626)
ob_auto_camera.rotation_euler = (1.09748, -7.21219e-08, 0.694738)
scene.camera = ob_auto_camera
light_auto_sun = bpy.data.lights.new('AutoSun', 'SUN')
light_auto_sun.energy = 3.0
light_auto_sun.angle = 0.0523599
ob_auto_sun = bpy.data.objects.new('AutoSun', light_auto_sun)
scene.collection.objects.link(ob_auto_sun)
ob_auto_sun.rotation_euler = (0.872665, 0.174533, 0.523599)
bpy.context.view_layer.update()

